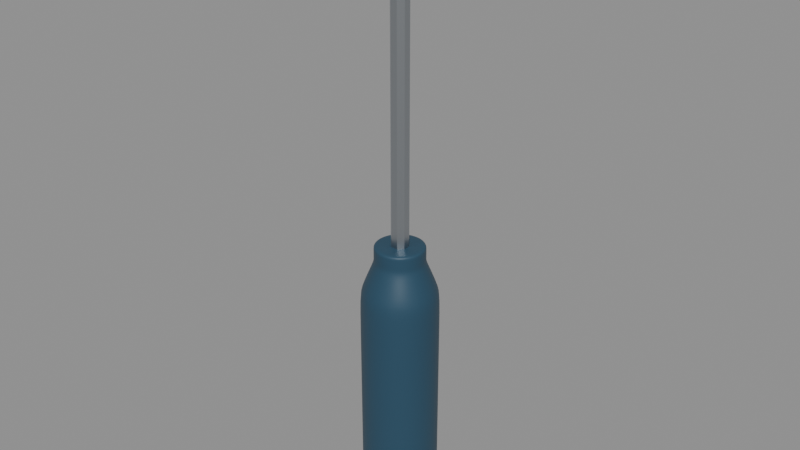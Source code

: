 # Source: wkretak-02-model.blend  (saved by Blender 5.2.45; exported with 4.5.12 LTS)
import bpy
from mathutils import Matrix  # noqa: F401  (used for matrix-valued properties, if any)

bpy.ops.wm.read_factory_settings(use_empty=True)
scene = bpy.context.scene
scene.name = 'Scene'

# ---- collections
col_wkretak = bpy.data.collections.new('Wkretak'); scene.collection.children.link(col_wkretak)

# ---- materials (node trees are filled in below, after node groups)
mat_tworzywo_podglad = bpy.data.materials.new('Tworzywo_podglad')
mat_stal_podglad = bpy.data.materials.new('Stal_podglad')

# ---- material node trees
mat_tworzywo_podglad.use_nodes = True; mat_tworzywo_podglad.node_tree.nodes.clear()
_N = mat_tworzywo_podglad.node_tree.nodes; _L = mat_tworzywo_podglad.node_tree.links
n0 = _N.new('ShaderNodeBsdfPrincipled'); n0.name = 'Principled BSDF'; n0.location = (-200, 100)
n0.inputs[0].default_value = (0.018, 0.065, 0.11, 1.0)
n0.inputs[2].default_value = 0.48
n0.inputs[10].default_value = 0.005
n1 = _N.new('ShaderNodeOutputMaterial'); n1.name = 'Material Output'; n1.location = (200, 100)
_L.new(n0.outputs[0], n1.inputs[0])
n1.is_active_output = True
mat_stal_podglad.use_nodes = True; mat_stal_podglad.node_tree.nodes.clear()
_N = mat_stal_podglad.node_tree.nodes; _L = mat_stal_podglad.node_tree.links
n0 = _N.new('ShaderNodeBsdfPrincipled'); n0.name = 'Principled BSDF'; n0.location = (-200, 100)
n0.inputs[0].default_value = (0.49, 0.52, 0.55, 1.0)
n0.inputs[1].default_value = 1.0
n0.inputs[2].default_value = 0.34
n0.inputs[10].default_value = 0.005
n1 = _N.new('ShaderNodeOutputMaterial'); n1.name = 'Material Output'; n1.location = (200, 100)
_L.new(n0.outputs[0], n1.inputs[0])
n1.is_active_output = True

# ---- meshes
me_rekojesc_001 = bpy.data.meshes.new('Rekojesc.001')
me_rekojesc_001.from_pydata([(0.009934, 0.004115, 0.0), (0.004115, 0.009934, 0.0), (-0.004115, 0.009934, 0.0), (-0.009934, 0.004115, 0.0), (-0.009934, -0.004115, 0.0), (-0.004115, -0.009934, 0.0), (0.004115, -0.009934, 0.0), (0.009934, -0.004115, 0.0), (0.01293, 0.005358, 0.0), (0.005358, 0.01293, 0.0), (-0.005358, 0.01293, 0.0), (-0.01293, 0.005358, 0.0), (-0.01293, -0.005358, 0.0), (-0.005358, -0.01293, 0.0), (0.005358, -0.01293, 0.0), (0.01293, -0.005358, 0.0), (0.01293, 0.005358, 0.004), (0.005358, 0.01293, 0.004), (-0.005358, 0.01293, 0.004), (-0.01293, 0.005358, 0.004), (-0.01293, -0.005358, 0.004), (-0.005358, -0.01293, 0.004), (0.005358, -0.01293, 0.004), (0.01293, -0.005358, 0.004), (0.01293, 0.005358, 0.076), (0.005358, 0.01293, 0.076), (-0.005358, 0.01293, 0.076), (-0.01293, 0.005358, 0.076), (-0.01293, -0.005358, 0.076), (-0.005358, -0.01293, 0.076), (0.005358, -0.01293, 0.076), (0.01293, -0.005358, 0.076), (0.01293, 0.005358, 0.08), (0.005358, 0.01293, 0.08), (-0.005358, 0.01293, 0.08), (-0.01293, 0.005358, 0.08), (-0.01293, -0.005358, 0.08), (-0.005358, -0.01293, 0.08), (0.005358, -0.01293, 0.08), (0.01293, -0.005358, 0.08), (0.008407, 0.003482, 0.09), (0.003482, 0.008407, 0.09), (-0.003482, 0.008407, 0.09), (-0.008407, 0.003482, 0.09), (-0.008407, -0.003482, 0.09), (-0.003482, -0.008407, 0.09), (0.003482, -0.008407, 0.09), (0.008407, -0.003482, 0.09), (0.008407, 0.003482, 0.091), (0.003482, 0.008407, 0.091), (-0.003482, 0.008407, 0.091), (-0.008407, 0.003482, 0.091), (-0.008407, -0.003482, 0.091), (-0.003482, -0.008407, 0.091), (0.003482, -0.008407, 0.091), (0.008407, -0.003482, 0.091), (0.008407, 0.003482, 0.095), (0.003482, 0.008407, 0.095), (-0.003482, 0.008407, 0.095), (-0.008407, 0.003482, 0.095), (-0.008407, -0.003482, 0.095), (-0.003482, -0.008407, 0.095), (0.003482, -0.008407, 0.095), (0.008407, -0.003482, 0.095), (0.008407, 0.003482, 0.096), (0.003482, 0.008407, 0.096), (-0.003482, 0.008407, 0.096), (-0.008407, 0.003482, 0.096), (-0.008407, -0.003482, 0.096), (-0.003482, -0.008407, 0.096), (0.003482, -0.008407, 0.096), (0.008407, -0.003482, 0.096), (0.005407, 0.00224, 0.096), (0.00224, 0.005407, 0.096), (-0.00224, 0.005407, 0.096), (-0.005407, 0.00224, 0.096), (-0.005407, -0.00224, 0.096), (-0.00224, -0.005407, 0.096), (0.00224, -0.005407, 0.096), (0.005407, -0.00224, 0.096)], [], [(7, 6, 5, 4, 3, 2, 1, 0), (0, 1, 9, 8), (1, 2, 10, 9), (2, 3, 11, 10), (3, 4, 12, 11), (4, 5, 13, 12), (5, 6, 14, 13), (6, 7, 15, 14), (7, 0, 8, 15), (8, 9, 17, 16), (9, 10, 18, 17), (10, 11, 19, 18), (11, 12, 20, 19), (12, 13, 21, 20), (13, 14, 22, 21), (14, 15, 23, 22), (15, 8, 16, 23), (16, 17, 25, 24), (17, 18, 26, 25), (18, 19, 27, 26), (19, 20, 28, 27), (20, 21, 29, 28), (21, 22, 30, 29), (22, 23, 31, 30), (23, 16, 24, 31), (24, 25, 33, 32), (25, 26, 34, 33), (26, 27, 35, 34), (27, 28, 36, 35), (28, 29, 37, 36), (29, 30, 38, 37), (30, 31, 39, 38), (31, 24, 32, 39), (32, 33, 41, 40), (33, 34, 42, 41), (34, 35, 43, 42), (35, 36, 44, 43), (36, 37, 45, 44), (37, 38, 46, 45), (38, 39, 47, 46), (39, 32, 40, 47), (40, 41, 49, 48), (41, 42, 50, 49), (42, 43, 51, 50), (43, 44, 52, 51), (44, 45, 53, 52), (45, 46, 54, 53), (46, 47, 55, 54), (47, 40, 48, 55), (48, 49, 57, 56), (49, 50, 58, 57), (50, 51, 59, 58), (51, 52, 60, 59), (52, 53, 61, 60), (53, 54, 62, 61), (54, 55, 63, 62), (55, 48, 56, 63), (56, 57, 65, 64), (57, 58, 66, 65), (58, 59, 67, 66), (59, 60, 68, 67), (60, 61, 69, 68), (61, 62, 70, 69), (62, 63, 71, 70), (63, 56, 64, 71), (64, 65, 73, 72), (65, 66, 74, 73), (66, 67, 75, 74), (67, 68, 76, 75), (68, 69, 77, 76), (69, 70, 78, 77), (70, 71, 79, 78), (71, 64, 72, 79), (72, 73, 74, 75, 76, 77, 78, 79)])
me_rekojesc_001.polygons.foreach_set('use_smooth', [True] * 74)
me_rekojesc_001.materials.append(mat_tworzywo_podglad)
me_rekojesc_001.update()
me_grot = bpy.data.meshes.new('Grot')
me_grot.from_pydata([(0.002772, 0.001148, 0.088), (0.001148, 0.002772, 0.088), (-0.001148, 0.002772, 0.088), (-0.002772, 0.001148, 0.088), (-0.002772, -0.001148, 0.088), (-0.001148, -0.002772, 0.088), (0.001148, -0.002772, 0.088), (0.002772, -0.001148, 0.088), (0.002772, 0.001148, 0.19), (0.001148, 0.002772, 0.19), (-0.001148, 0.002772, 0.19), (-0.002772, 0.001148, 0.19), (-0.002772, -0.001148, 0.19), (-0.001148, -0.002772, 0.19), (0.001148, -0.002772, 0.19), (0.002772, -0.001148, 0.19), (0.002716, 0.0002066, 0.198), (0.001125, 0.0004989, 0.198), (-0.001125, 0.0004989, 0.198), (-0.002716, 0.0002066, 0.198), (-0.002716, -0.0002066, 0.198), (-0.001125, -0.0004989, 0.198), (0.001125, -0.0004989, 0.198), (0.002716, -0.0002066, 0.198), (0.002716, 0.0001378, 0.206), (0.001125, 0.0003326, 0.206), (-0.001125, 0.0003326, 0.206), (-0.002716, 0.0001378, 0.206), (-0.002716, -0.0001378, 0.206), (-0.001125, -0.0003326, 0.206), (0.001125, -0.0003326, 0.206), (0.002716, -0.0001378, 0.206)], [], [(7, 6, 5, 4, 3, 2, 1, 0), (0, 1, 9, 8), (1, 2, 10, 9), (2, 3, 11, 10), (3, 4, 12, 11), (4, 5, 13, 12), (5, 6, 14, 13), (6, 7, 15, 14), (7, 0, 8, 15), (8, 9, 17, 16), (9, 10, 18, 17), (10, 11, 19, 18), (11, 12, 20, 19), (12, 13, 21, 20), (13, 14, 22, 21), (14, 15, 23, 22), (15, 8, 16, 23), (16, 17, 25, 24), (17, 18, 26, 25), (18, 19, 27, 26), (19, 20, 28, 27), (20, 21, 29, 28), (21, 22, 30, 29), (22, 23, 31, 30), (23, 16, 24, 31), (24, 25, 26, 27, 28, 29, 30, 31)])
me_grot.polygons.foreach_set('use_smooth', [True] * 26)
me_grot.materials.append(mat_stal_podglad)
me_grot.update()

# ---- objects
ob_rekojesc = bpy.data.objects.new('Rekojesc', me_rekojesc_001)
ob_grot = bpy.data.objects.new('Grot', me_grot)

# ---- transforms, parenting, visibility, modifiers, constraints
ob_rekojesc.location = (0.0, 0.0, 0.0)
_m = ob_rekojesc.modifiers.new('Subdivision', 'SUBSURF')
_m.levels = 2
ob_grot.parent = ob_rekojesc
ob_grot.location = (0.0, 0.0, 0.0)
_m = ob_grot.modifiers.new('Bevel', 'BEVEL')
_m.width = 0.00015
_m.width_pct = 0.00015
_m.segments = 2
_m = ob_grot.modifiers.new('Weighted Normal', 'WEIGHTED_NORMAL')
_m.keep_sharp = True

# ---- collection membership
col_wkretak.objects.link(ob_rekojesc)
col_wkretak.objects.link(ob_grot)

# ---- scene / render settings (as saved in the file)
scene.frame_start = 1; scene.frame_end = 250; scene.frame_set(1)
scene.render.engine = 'BLENDER_EEVEE_NEXT'
scene.render.bake_bias = 0.0
scene.render.bake_samples = 0
scene.render.compositor_device = 'GPU'
scene.eevee.use_volume_custom_range = False
scene.eevee.fast_gi_thickness_near = 0.1
scene.eevee.fast_gi_thickness_far = 0.0
scene.eevee.ray_tracing_options.screen_trace_thickness = 0.1
bpy.context.view_layer.update()

# ---- added for rendering (the .blend has no active camera and no usable light): camera, sun + grey world if the file has none
cam_auto = bpy.data.cameras.new('AutoCamera')
cam_auto.lens = 50.0
cam_auto.sensor_width = 36.0
cam_auto.clip_end = 1000.0
ob_auto_camera = bpy.data.objects.new('AutoCamera', cam_auto)
scene.collection.objects.link(ob_auto_camera)
ob_auto_camera.location = (0.193578, -0.232294, 0.257863)
ob_auto_camera.rotation_euler = (1.09748, -7.21219e-08, 0.694738)
scene.camera = ob_auto_camera
light_auto_sun = bpy.data.lights.new('AutoSun', 'SUN')
light_auto_sun.energy = 3.0
light_auto_sun.angle = 0.0523599
ob_auto_sun = bpy.data.objects.new('AutoSun', light_auto_sun)
scene.collection.objects.link(ob_auto_sun)
ob_auto_sun.rotation_euler = (0.872665, 0.174533, 0.523599)
if scene.world is None:
    world_auto = bpy.data.worlds.new('AutoWorld')
    world_auto.color = (0.3, 0.3, 0.3)
    scene.world = world_auto
bpy.context.view_layer.update()
